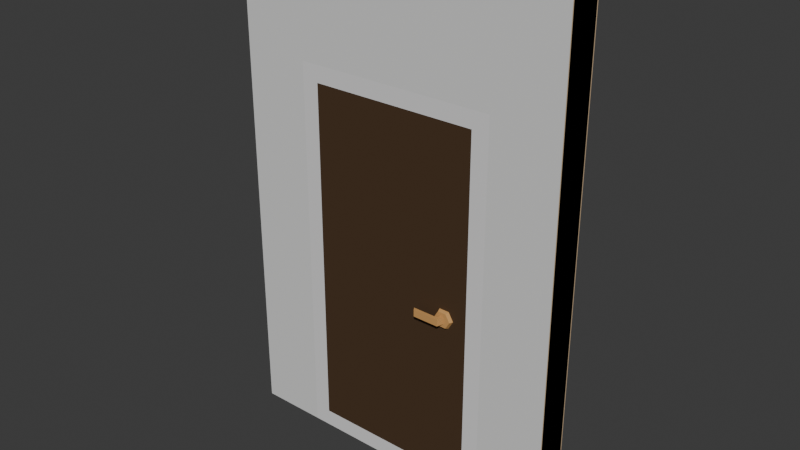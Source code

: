 # Source: staticmesh_door_doorway.blend  (saved by Blender 4.3.34; exported with 4.5.12 LTS)
import bpy
from mathutils import Matrix  # noqa: F401  (used for matrix-valued properties, if any)

bpy.ops.wm.read_factory_settings(use_empty=True)
scene = bpy.context.scene
scene.name = 'Scene'

# ---- collections
col_collection = bpy.data.collections.new('Collection'); scene.collection.children.link(col_collection)

# ---- materials (node trees are filled in below, after node groups)
mat_9_brown_darkest = bpy.data.materials.new('9 BROWN-DARKEST')
mat_9_brown_darkest.alpha_threshold = 0.0
mat_9_brown_darkest.diffuse_color = (0.07421, 0.04374, 0.02416, 1.0)
mat_9_brown_darkest.specular_color = (0.07421, 0.04374, 0.02416)
mat_9_brown_darkest.roughness = 0.5
mat_9_brown_darkest.specular_intensity = 0.0
mat_13_brown_light = bpy.data.materials.new('13 BROWN-LIGHT')
mat_13_brown_light.alpha_threshold = 0.0
mat_13_brown_light.diffuse_color = (0.6105, 0.3278, 0.117, 1.0)
mat_13_brown_light.specular_color = (0.6105, 0.3278, 0.117)
mat_13_brown_light.roughness = 0.5
mat_13_brown_light.specular_intensity = 0.0
mat_23_grey_white = bpy.data.materials.new('23 GREY-WHITE')
mat_23_grey_white.alpha_threshold = 0.0
mat_23_grey_white.diffuse_color = (0.7084, 0.7084, 0.7011, 1.0)
mat_23_grey_white.specular_color = (0.7084, 0.7084, 0.7011)
mat_23_grey_white.roughness = 0.5
mat_14_brown_lightest = bpy.data.materials.new('14 BROWN-LIGHTEST')
mat_14_brown_lightest.alpha_threshold = 0.0
mat_14_brown_lightest.diffuse_color = (0.7157, 0.521, 0.3231, 1.0)
mat_14_brown_lightest.specular_color = (0.7157, 0.521, 0.3231)
mat_14_brown_lightest.roughness = 0.5
mat_58_white = bpy.data.materials.new('58 WHITE')
mat_58_white.alpha_threshold = 0.0
mat_58_white.diffuse_color = (1.0, 1.0, 1.0, 1.0)
mat_58_white.roughness = 0.5

# ---- material node trees
mat_9_brown_darkest.use_nodes = True; mat_9_brown_darkest.node_tree.nodes.clear()
_N = mat_9_brown_darkest.node_tree.nodes; _L = mat_9_brown_darkest.node_tree.links
n0 = _N.new('ShaderNodeBsdfDiffuse'); n0.name = 'Diffuse BSDF.001'; n0.location = (-48, 350)
n0.inputs[0].default_value = (0.07421, 0.04374, 0.02416, 1.0)
n1 = _N.new('ShaderNodeOutputMaterial'); n1.name = 'Material Output'; n1.location = (240, 342)
n1.label = 'Material Out'
n2 = _N.new('ShaderNodeBsdfPrincipled'); n2.name = 'Principled BSDF'; n2.location = (-49, 120)
n2.distribution = 'GGX'
n2.subsurface_method = 'BURLEY'
n2.inputs[3].default_value = 1.45
n2.inputs[13].default_value = 0.1
n2.inputs[27].default_value = (0.0, 0.0, 0.0, 1.0)
n2.inputs[28].default_value = 1.0
n3 = _N.new('ShaderNodeRGB'); n3.name = 'RGB'; n3.location = (-271, 188)
n3.outputs[0].default_value = (0.07421, 0.04374, 0.02416, 1.0)
_L.new(n2.outputs[0], n1.inputs[0])
_L.new(n3.outputs[0], n2.inputs[0])
n1.is_active_output = True
mat_13_brown_light.use_nodes = True; mat_13_brown_light.node_tree.nodes.clear()
_N = mat_13_brown_light.node_tree.nodes; _L = mat_13_brown_light.node_tree.links
n0 = _N.new('ShaderNodeBsdfPrincipled'); n0.name = 'Principled BSDF'; n0.location = (-49, 120)
n0.distribution = 'GGX'
n0.subsurface_method = 'BURLEY'
n0.inputs[3].default_value = 1.45
n0.inputs[13].default_value = 0.1
n0.inputs[27].default_value = (0.0, 0.0, 0.0, 1.0)
n0.inputs[28].default_value = 1.0
n1 = _N.new('ShaderNodeBsdfDiffuse'); n1.name = 'Diffuse BSDF.001'; n1.location = (109, 302)
n2 = _N.new('ShaderNodeRGB'); n2.name = 'RGB'; n2.location = (-271, 188)
n2.outputs[0].default_value = (0.6105, 0.3278, 0.117, 1.0)
n3 = _N.new('ShaderNodeOutputMaterial'); n3.name = 'Material Output'; n3.location = (369, 277)
n3.label = 'Material Out'
_L.new(n2.outputs[0], n0.inputs[0])
_L.new(n2.outputs[0], n1.inputs[0])
_L.new(n0.outputs[0], n3.inputs[0])
n3.is_active_output = True
mat_23_grey_white.use_nodes = True; mat_23_grey_white.node_tree.nodes.clear()
_N = mat_23_grey_white.node_tree.nodes; _L = mat_23_grey_white.node_tree.links
n0 = _N.new('ShaderNodeOutputMaterial'); n0.name = 'Material Output'; n0.location = (300, 300)
n1 = _N.new('ShaderNodeBsdfPrincipled'); n1.name = 'Principled BSDF'; n1.location = (-49, 120)
n1.distribution = 'GGX'
n1.subsurface_method = 'BURLEY'
n1.inputs[3].default_value = 1.45
n1.inputs[13].default_value = 0.1
n1.inputs[27].default_value = (0.0, 0.0, 0.0, 1.0)
n1.inputs[28].default_value = 1.0
n2 = _N.new('ShaderNodeRGB'); n2.name = 'RGB'; n2.location = (-271, 188)
n2.outputs[0].default_value = (0.7084, 0.7084, 0.7011, 1.0)
n3 = _N.new('ShaderNodeBsdfDiffuse'); n3.name = 'Diffuse BSDF'; n3.location = (10, 300)
_L.new(n2.outputs[0], n1.inputs[0])
_L.new(n1.outputs[0], n0.inputs[0])
_L.new(n2.outputs[0], n3.inputs[0])
n0.is_active_output = True
mat_14_brown_lightest.use_nodes = True; mat_14_brown_lightest.node_tree.nodes.clear()
_N = mat_14_brown_lightest.node_tree.nodes; _L = mat_14_brown_lightest.node_tree.links
n0 = _N.new('ShaderNodeOutputMaterial'); n0.name = 'Material Output'; n0.location = (300, 300)
n1 = _N.new('ShaderNodeBsdfPrincipled'); n1.name = 'Principled BSDF'; n1.location = (-49, 120)
n1.distribution = 'GGX'
n1.subsurface_method = 'BURLEY'
n1.inputs[3].default_value = 1.45
n1.inputs[13].default_value = 0.1
n1.inputs[27].default_value = (0.0, 0.0, 0.0, 1.0)
n1.inputs[28].default_value = 1.0
n2 = _N.new('ShaderNodeBsdfDiffuse'); n2.name = 'Diffuse BSDF'; n2.location = (10, 300)
n3 = _N.new('ShaderNodeRGB'); n3.name = 'RGB'; n3.location = (-271, 188)
n3.outputs[0].default_value = (0.7157, 0.521, 0.3231, 1.0)
_L.new(n3.outputs[0], n1.inputs[0])
_L.new(n3.outputs[0], n2.inputs[0])
_L.new(n1.outputs[0], n0.inputs[0])
n0.is_active_output = True
mat_58_white.use_nodes = True; mat_58_white.node_tree.nodes.clear()
_N = mat_58_white.node_tree.nodes; _L = mat_58_white.node_tree.links
n0 = _N.new('ShaderNodeOutputMaterial'); n0.name = 'Material Output'; n0.location = (491, 300)
n1 = _N.new('ShaderNodeBsdfPrincipled'); n1.name = 'Principled BSDF'; n1.location = (-49, 120)
n1.distribution = 'GGX'
n1.subsurface_method = 'BURLEY'
n1.inputs[3].default_value = 1.45
n1.inputs[13].default_value = 0.1
n1.inputs[27].default_value = (0.0, 0.0, 0.0, 1.0)
n1.inputs[28].default_value = 1.0
n2 = _N.new('ShaderNodeBsdfDiffuse'); n2.name = 'Diffuse BSDF'; n2.location = (10, 300)
n3 = _N.new('ShaderNodeRGB'); n3.name = 'RGB'; n3.location = (-271, 188)
n3.outputs[0].default_value = (0.7454, 0.7379, 0.7379, 1.0)
n4 = _N.new('ShaderNodeBsdfTransparent'); n4.name = 'Transparent BSDF'; n4.location = (68, -190)
n5 = _N.new('ShaderNodeNewGeometry'); n5.name = 'Geometry'; n5.location = (7, 558)
_L.new(n3.outputs[0], n1.inputs[0])
_L.new(n1.outputs[0], n0.inputs[0])
_L.new(n3.outputs[0], n2.inputs[0])
n0.is_active_output = True

# ---- world
world_world = bpy.data.worlds.new('World'); scene.world = world_world
world_world.use_nodes = True; world_world.node_tree.nodes.clear()
_N = world_world.node_tree.nodes; _L = world_world.node_tree.links
n0 = _N.new('ShaderNodeOutputWorld'); n0.name = 'World Output'; n0.location = (300, 300)
n1 = _N.new('ShaderNodeBackground'); n1.name = 'Background'; n1.location = (10, 300)
n1.inputs[0].default_value = (0.05088, 0.05088, 0.05088, 1.0)
_L.new(n1.outputs[0], n0.inputs[0])
n0.is_active_output = True
world_world.color = (0.05088, 0.05088, 0.05088)
world_world.sun_shadow_jitter_overblur = 0.0

# ---- meshes
me_door_house_simple = bpy.data.meshes.new('door-house-simple')
me_door_house_simple.from_pydata([(1.0, 0.05001, 0.1), (1.0, 0.05001, 2.2), (-3.04e-06, 0.05001, 2.2), (-3.04e-06, 0.05001, 0.1), (-3.04e-06, -0.04999, 0.1), (1.0, -0.04999, 0.1), (1.0, -0.04999, 2.2), (-3.04e-06, -0.04999, 2.2), (0.8002, -0.05, 1.1), (0.8299, -0.05, 1.151), (0.8893, -0.05, 1.151), (0.919, -0.05, 1.1), (0.8893, -0.05, 1.049), (0.8299, -0.05, 1.049), (0.8479, -0.07, 1.12), (0.8479, -0.07, 1.08), (0.8713, -0.07, 1.12), (0.8713, -0.07, 1.08), (0.8346, -0.07, 1.143), (0.8096, -0.07, 1.1), (0.8846, -0.07, 1.143), (0.9096, -0.07, 1.1), (0.8846, -0.07, 1.057), (0.8346, -0.07, 1.057), (0.8422, -0.09, 1.12), (0.8422, -0.09, 1.08), (0.8601, -0.11, 1.08), (0.8601, -0.11, 1.12), (0.7046, -0.11, 1.08), (0.7046, -0.11, 1.12), (0.6913, -0.09, 1.08), (0.6913, -0.09, 1.12), (0.8002, 0.05, 1.1), (0.8299, 0.05, 1.151), (0.8893, 0.05, 1.151), (0.919, 0.05, 1.1), (0.8893, 0.05, 1.049), (0.8299, 0.05, 1.049), (0.8479, 0.07, 1.12), (0.8479, 0.07, 1.08), (0.8713, 0.07, 1.12), (0.8713, 0.07, 1.08), (0.8346, 0.07, 1.143), (0.8096, 0.07, 1.1), (0.8846, 0.07, 1.143), (0.9096, 0.07, 1.1), (0.8846, 0.07, 1.057), (0.8346, 0.07, 1.057), (0.8422, 0.09, 1.12), (0.8422, 0.09, 1.08), (0.8601, 0.11, 1.08), (0.8601, 0.11, 1.12), (0.7046, 0.11, 1.08), (0.7046, 0.11, 1.12), (0.6913, 0.09, 1.08), (0.6913, 0.09, 1.12)], [], [(2, 1, 0, 3), (7, 4, 5, 6), (2, 3, 4, 7), (1, 2, 7, 6), (3, 0, 5, 4), (16, 27, 26, 17), (9, 18, 20, 10), (12, 22, 23, 13), (10, 20, 21, 11), (8, 19, 18, 9), (13, 23, 19, 8), (11, 21, 22, 12), (14, 18, 19, 15), (16, 20, 18, 14), (16, 21, 20), (17, 22, 21, 16), (15, 23, 22, 17), (15, 19, 23), (24, 25, 26, 27), (14, 24, 27, 16), (15, 25, 24, 14), (17, 26, 25, 15), (27, 29, 28, 26), (29, 31, 30, 28), (25, 30, 31, 24), (27, 24, 31, 29), (25, 26, 28, 30), (0, 1, 6, 5), (40, 41, 50, 51), (33, 34, 44, 42), (36, 37, 47, 46), (34, 35, 45, 44), (32, 33, 42, 43), (37, 32, 43, 47), (35, 36, 46, 45), (38, 39, 43, 42), (40, 38, 42, 44), (40, 44, 45), (41, 40, 45, 46), (39, 41, 46, 47), (39, 47, 43), (48, 51, 50, 49), (38, 40, 51, 48), (39, 38, 48, 49), (41, 39, 49, 50), (51, 50, 52, 53), (53, 52, 54, 55), (49, 48, 55, 54), (51, 53, 55, 48), (49, 54, 52, 50)])
me_door_house_simple.polygons.foreach_set('material_index', [0, 0, 0, 0, 0, 1, 1, 1, 1, 1, 1, 1, 1, 1, 1, 1, 1, 1, 1, 1, 1, 1, 1, 1, 1, 1, 1, 0, 1, 1, 1, 1, 1, 1, 1, 1, 1, 1, 1, 1, 1, 1, 1, 1, 1, 1, 1, 1, 1, 1])
_uv = me_door_house_simple.uv_layers.new(name='UVMap')
_uv.uv.foreach_set('vector', [0.04575, 0.928, 0.4428, 0.928, 0.4428, 0.001638, 0.04575, 0.001638, 0.8872, 0.9721, 0.8872, 0.04575, 0.4902, 0.04575, 0.4902, 0.9721, 0.04575, 0.928, 0.04575, 0.001638, 0.001638, 0.001638, 0.001638, 0.928, 0.4428, 0.928, 0.04575, 0.928, 0.04575, 0.9721, 0.4428, 0.9721, 0.8872, 0.001638, 0.4902, 0.001638, 0.4902, 0.04575, 0.8872, 0.04575, 0.925, 0.242, 0.9265, 0.2297, 0.926, 0.2288, 0.9144, 0.2242, 0.9551, 0.2456, 0.9449, 0.2402, 0.9257, 0.2534, 0.9277, 0.2673, 0.8925, 0.2087, 0.9039, 0.2168, 0.9284, 0.2092, 0.9288, 0.1963, 0.9277, 0.2673, 0.9257, 0.2534, 0.9045, 0.2419, 0.8905, 0.2503, 0.9551, 0.2146, 0.9441, 0.2203, 0.9449, 0.2402, 0.9551, 0.2456, 0.9288, 0.1963, 0.9284, 0.2092, 0.9441, 0.2203, 0.9551, 0.2146, 0.8905, 0.2503, 0.9045, 0.2419, 0.9039, 0.2168, 0.8925, 0.2087, 0.9342, 0.2332, 0.9449, 0.2402, 0.9441, 0.2203, 0.9267, 0.2216, 0.925, 0.242, 0.9257, 0.2534, 0.9449, 0.2402, 0.9342, 0.2332, 0.925, 0.242, 0.9045, 0.2419, 0.9257, 0.2534, 0.9144, 0.2242, 0.9039, 0.2168, 0.9045, 0.2419, 0.925, 0.242, 0.9267, 0.2216, 0.9284, 0.2092, 0.9039, 0.2168, 0.9144, 0.2242, 0.9267, 0.2216, 0.9441, 0.2203, 0.9284, 0.2092, 0.9023, 0.2885, 0.9023, 0.2706, 0.8905, 0.2706, 0.8905, 0.2885, 0.934, 0.2332, 0.928, 0.2297, 0.9265, 0.2297, 0.925, 0.242, 0.9267, 0.2216, 0.9267, 0.2278, 0.928, 0.2297, 0.934, 0.2332, 0.9144, 0.2242, 0.926, 0.2288, 0.9267, 0.2278, 0.9265, 0.2217, 0.8905, 0.09295, 0.9289, 0.08914, 0.9366, 0.08274, 0.8905, 0.07358, 0.9289, 0.08914, 0.9315, 0.09244, 0.9983, 0.09423, 0.9366, 0.08274, 0.909, 0.1278, 0.9983, 0.09423, 0.9315, 0.09244, 0.8986, 0.1001, 0.8905, 0.09295, 0.8986, 0.1001, 0.9315, 0.09244, 0.9289, 0.08914, 0.9002, 0.06635, 0.8905, 0.07358, 0.9366, 0.08274, 0.9983, 0.09423, 0.4428, 0.001638, 0.4428, 0.928, 0.4869, 0.928, 0.4869, 0.001638, 0.9277, 0.1564, 0.9276, 0.1693, 0.9328, 0.1654, 0.933, 0.1604, 0.9512, 0.1333, 0.9149, 0.1311, 0.9204, 0.142, 0.945, 0.1436, 0.9128, 0.1931, 0.9466, 0.1931, 0.9411, 0.1823, 0.9186, 0.183, 0.9149, 0.1311, 0.8905, 0.1617, 0.9051, 0.1623, 0.9204, 0.142, 0.9716, 0.1651, 0.9512, 0.1333, 0.945, 0.1436, 0.9573, 0.1642, 0.9466, 0.1931, 0.9716, 0.1651, 0.9573, 0.1642, 0.9411, 0.1823, 0.8905, 0.1617, 0.9128, 0.1931, 0.9186, 0.183, 0.9051, 0.1623, 0.9381, 0.1552, 0.9373, 0.1706, 0.9573, 0.1642, 0.945, 0.1436, 0.9264, 0.1545, 0.9381, 0.1552, 0.945, 0.1436, 0.9204, 0.142, 0.9264, 0.1545, 0.9204, 0.142, 0.9051, 0.1623, 0.9254, 0.1721, 0.9264, 0.1545, 0.9051, 0.1623, 0.9186, 0.183, 0.9328, 0.1757, 0.9254, 0.1721, 0.9186, 0.183, 0.9411, 0.1823, 0.9373, 0.1706, 0.9411, 0.1823, 0.9573, 0.1642, 0.9084, 0.2917, 0.9084, 0.3036, 0.8905, 0.3036, 0.8905, 0.2917, 0.9381, 0.1552, 0.9277, 0.1564, 0.933, 0.1604, 0.9351, 0.1587, 0.9373, 0.1706, 0.9381, 0.1552, 0.9351, 0.1587, 0.9348, 0.167, 0.9276, 0.1693, 0.9373, 0.1706, 0.9348, 0.167, 0.9328, 0.1654, 0.8905, 0.03649, 0.8905, 0.05585, 0.9366, 0.0467, 0.9289, 0.04029, 0.9289, 0.04029, 0.9366, 0.0467, 0.9984, 0.03521, 0.9315, 0.03698, 0.909, 0.001638, 0.8986, 0.02935, 0.9315, 0.03698, 0.9984, 0.03521, 0.8905, 0.03649, 0.9289, 0.04029, 0.9315, 0.03698, 0.8986, 0.02935, 0.9002, 0.06308, 0.9984, 0.03521, 0.9366, 0.0467, 0.8905, 0.05585])
me_door_house_simple.materials.append(mat_9_brown_darkest)
me_door_house_simple.materials.append(mat_13_brown_light)
me_door_house_simple.use_remesh_preserve_volume = False
me_door_house_simple.use_remesh_preserve_attributes = False
me_door_house_simple.use_mirror_vertex_groups = False
me_door_house_simple.update()
me_house_wall_door_2x3m = bpy.data.meshes.new('house-wall-door-2x3m')
me_house_wall_door_2x3m.from_pydata([(0.0, -0.1035, 3.0), (0.0, -0.1035, 0.0), (0.4, -0.1035, 2.3), (0.5, -0.1035, 2.2), (2.0, -0.1035, 3.0), (1.6, -0.1035, 2.3), (1.5, -0.1035, 2.2), (1.5, 0.09652, 0.1), (2.0, 0.09652, 3.005), (0.5, 0.09652, 2.2), (0.0, 0.09652, 0.0), (0.0, 0.09652, 3.005), (1.5, 0.09652, 2.2), (1.5, -0.1035, 0.1), (0.5, -0.1035, 0.1), (0.5, 0.09652, 0.1), (1.6, 0.09652, 1.49e-08), (1.6, -0.1035, 1.49e-08), (2.0, 0.09652, 0.0), (2.0, -0.1035, 0.0), (0.4, -0.1035, 0.0), (0.4, 0.09652, 0.0)], [], [(3, 2, 20, 14), (2, 5, 4, 0), (3, 6, 5, 2), (1, 20, 2, 0), (6, 3, 9, 12), (3, 14, 15, 9), (6, 13, 17, 5), (19, 4, 5, 17), (6, 12, 7, 13), (19, 18, 8, 4), (4, 8, 11, 0), (1, 0, 11, 10), (17, 13, 14, 20), (17, 16, 18, 19), (14, 13, 7, 15), (21, 20, 1, 10), (17, 20, 21, 16)])
me_house_wall_door_2x3m.polygons.foreach_set('material_index', [2, 0, 2, 0, 2, 2, 2, 0, 2, 1, 1, 1, 2, 1, 2, 1, 0])
_uv = me_house_wall_door_2x3m.uv_layers.new(name='UVMap')
_uv.uv.foreach_set('vector', [0.5356, 0.7057, 0.5181, 0.7177, 0.2396, 0.6876, 0.2187, 0.6568, 0.3401, 0.1754, 0.127, 0.1754, 0.03986, 0.03987, 0.4272, 0.03987, 0.5356, 0.7057, 0.5356, 0.9111, 0.5013, 0.8877, 0.5181, 0.7177, 0.4272, 0.6209, 0.3401, 0.6209, 0.3401, 0.1754, 0.4272, 0.03987, 0.5356, 0.9111, 0.5356, 0.7057, 0.5812, 0.7057, 0.5812, 0.9111, 0.5356, 0.7057, 0.2187, 0.6568, 0.2233, 0.6266, 0.5402, 0.6755, 0.5356, 0.9111, 0.06723, 0.9543, 0.1557, 0.9068, 0.5013, 0.8877, 0.03986, 0.6209, 0.03986, 0.03987, 0.127, 0.1754, 0.127, 0.6209, 0.5356, 0.9111, 0.5397, 0.9557, 0.07134, 0.9989, 0.06723, 0.9543, 0.03986, 0.6209, 0.001126, 0.6209, 0.001126, 0.03891, 0.03986, 0.03987, 0.03986, 0.03987, 0.03986, 0.001126, 0.4272, 0.001126, 0.4272, 0.03987, 0.4272, 0.6209, 0.4272, 0.03987, 0.466, 0.03891, 0.466, 0.6209, 0.1557, 0.9068, 0.06723, 0.9543, 0.2187, 0.6568, 0.2396, 0.6876, 0.06723, 0.9543, 0.07134, 0.9989, 0.07134, 0.9989, 0.06723, 0.9543, 0.2187, 0.6568, 0.06723, 0.9543, 0.07134, 0.9989, 0.2233, 0.6266, 0.2233, 0.6266, 0.2187, 0.6568, 0.2187, 0.6568, 0.2233, 0.6266, 0.1557, 0.9068, 0.2396, 0.6876, 0.2233, 0.6266, 0.07134, 0.9989])
me_house_wall_door_2x3m.materials.append(mat_23_grey_white)
me_house_wall_door_2x3m.materials.append(mat_14_brown_lightest)
me_house_wall_door_2x3m.materials.append(mat_58_white)
me_house_wall_door_2x3m.use_remesh_preserve_volume = False
me_house_wall_door_2x3m.use_remesh_preserve_attributes = False
me_house_wall_door_2x3m.use_mirror_vertex_groups = False
me_house_wall_door_2x3m.update()

# ---- objects
ob_door_house_simple = bpy.data.objects.new('door-house-simple', me_door_house_simple)
ob_house_wall_door_2x3m = bpy.data.objects.new('house-wall-door-2x3m', me_house_wall_door_2x3m)

# ---- transforms, parenting, visibility, modifiers, constraints
ob_door_house_simple.location = (0.5, -0.1491, 0.0)
ob_door_house_simple.lineart.crease_threshold = 0.0
ob_house_wall_door_2x3m.location = (0.0, -0.09652, 0.0)
ob_house_wall_door_2x3m.lineart.crease_threshold = 0.0
_m = ob_house_wall_door_2x3m.modifiers.new('Weld', 'WELD')
_m = ob_house_wall_door_2x3m.modifiers.new('Mirror', 'MIRROR')
_m.use_axis = (False, True, False)

# ---- collection membership
col_collection.objects.link(ob_door_house_simple)
col_collection.objects.link(ob_house_wall_door_2x3m)

# ---- scene / render settings (as saved in the file)
scene.frame_start = 1; scene.frame_end = 250; scene.frame_set(1)
scene.render.engine = 'BLENDER_EEVEE_NEXT'
bpy.context.view_layer.update()

# ---- added for rendering (the .blend has no active camera and no usable light): camera, sun
cam_auto = bpy.data.cameras.new('AutoCamera')
cam_auto.lens = 50.0
cam_auto.sensor_width = 36.0
cam_auto.clip_end = 1000.0
ob_auto_camera = bpy.data.objects.new('AutoCamera', cam_auto)
scene.collection.objects.link(ob_auto_camera)
ob_auto_camera.location = (4.34885, -4.14469, 4.18158)
ob_auto_camera.rotation_euler = (1.09748, -7.21219e-08, 0.694738)
scene.camera = ob_auto_camera
light_auto_sun = bpy.data.lights.new('AutoSun', 'SUN')
light_auto_sun.energy = 3.0
light_auto_sun.angle = 0.0523599
ob_auto_sun = bpy.data.objects.new('AutoSun', light_auto_sun)
scene.collection.objects.link(ob_auto_sun)
ob_auto_sun.rotation_euler = (0.872665, 0.174533, 0.523599)
bpy.context.view_layer.update()
